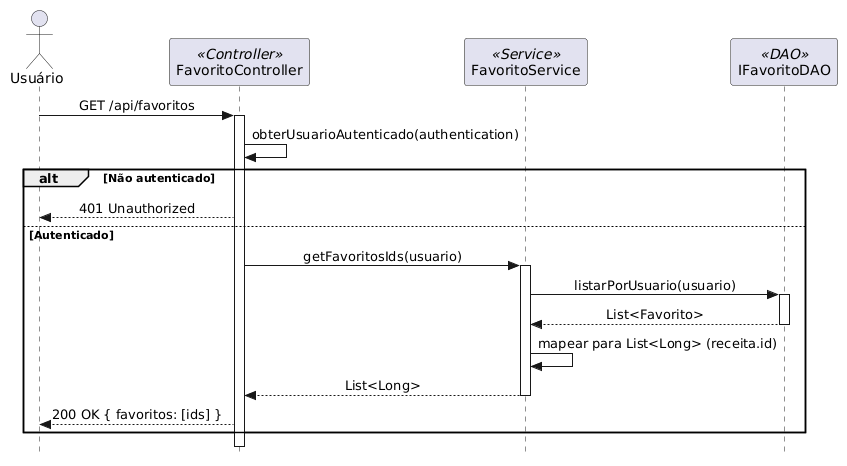

The diagram above was rendered by PlantUML. Its source (embedded in the PNG):
@startuml
skinparam style strictuml
skinparam sequenceMessageAlign center
skinparam shadowing false

actor "Usuário" as user
participant "FavoritoController" as ctrl <<Controller>>
participant "FavoritoService" as svc <<Service>>
participant "IFavoritoDAO" as dao <<DAO>>

user -> ctrl: GET /api/favoritos
activate ctrl
ctrl -> ctrl: obterUsuarioAutenticado(authentication)
alt Não autenticado
    ctrl --> user: 401 Unauthorized
else Autenticado
    ctrl -> svc: getFavoritosIds(usuario)
    activate svc
    svc -> dao: listarPorUsuario(usuario)
    activate dao
    dao --> svc: List<Favorito>
    deactivate dao
    svc -> svc: mapear para List<Long> (receita.id)
    svc --> ctrl: List<Long>
    deactivate svc
    ctrl --> user: 200 OK { favoritos: [ids] }
end
deactivate ctrl
@enduml